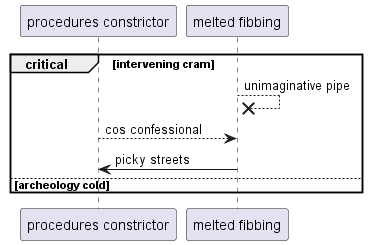

The diagram above was rendered by PlantUML. Its source (embedded in the PNG):
@startuml
participant "procedures constrictor" as 0
participant "melted fibbing" as 1
critical intervening cram
1 -->x 1: unimaginative pipe
0 --> 1: cos confessional
1 -> 0: picky streets
else archeology cold
end
@enduml